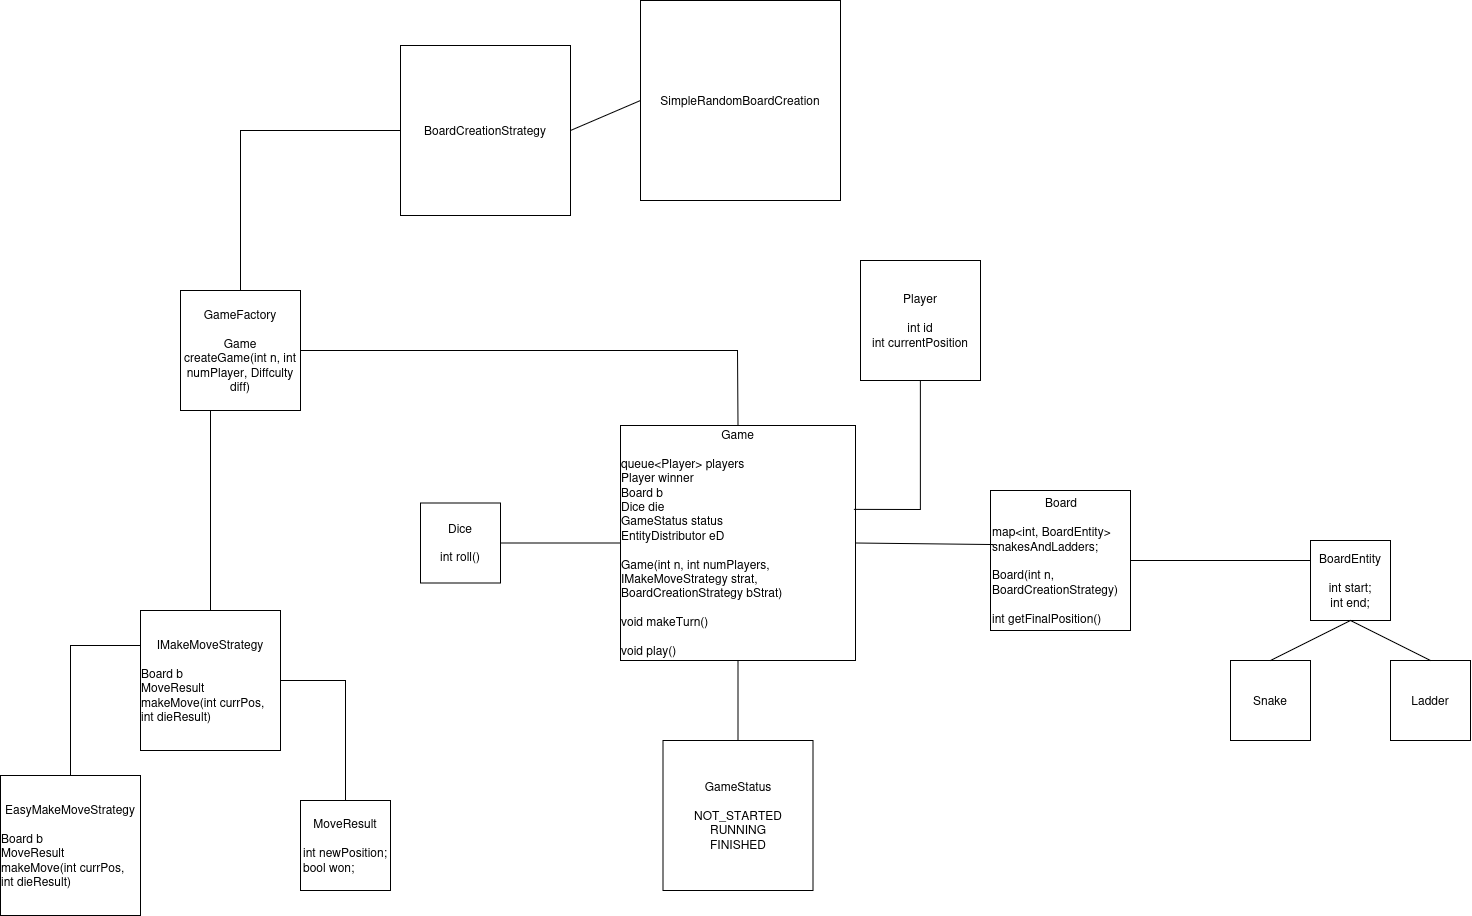

The diagram above was exported from draw.io. Its source (the exported page's mxGraphModel, read from the mxfile embedded in the PNG):
<mxGraphModel dx="2633" dy="941" grid="1" gridSize="10" guides="1" tooltips="1" connect="1" arrows="1" fold="1" page="1" pageScale="1" pageWidth="850" pageHeight="1100" math="0" shadow="0">
  <root>
    <mxCell id="0" />
    <mxCell id="1" parent="0" />
    <mxCell id="11fcpb8cYQJAjJEwEbRs-1" parent="1" style="whiteSpace=wrap;html=1;aspect=fixed;" value="&lt;div&gt;Game&lt;/div&gt;&lt;div&gt;&lt;br&gt;&lt;/div&gt;&lt;div align=&quot;left&quot;&gt;queue&amp;lt;Player&amp;gt; players&lt;/div&gt;&lt;div align=&quot;left&quot;&gt;Player winner&lt;/div&gt;&lt;div align=&quot;left&quot;&gt;Board b&lt;/div&gt;&lt;div align=&quot;left&quot;&gt;Dice die&lt;/div&gt;&lt;div align=&quot;left&quot;&gt;GameStatus status&lt;/div&gt;&lt;div align=&quot;left&quot;&gt;EntityDistributor eD&lt;/div&gt;&lt;div align=&quot;left&quot;&gt;&lt;br&gt;&lt;/div&gt;&lt;div align=&quot;left&quot;&gt;Game(int n, int numPlayers, IMakeMoveStrategy strat, BoardCreationStrategy bStrat)&lt;/div&gt;&lt;div align=&quot;left&quot;&gt;&lt;br&gt;&lt;/div&gt;&lt;div align=&quot;left&quot;&gt;void makeTurn()&lt;/div&gt;&lt;div align=&quot;left&quot;&gt;&lt;br&gt;&lt;/div&gt;&lt;div align=&quot;left&quot;&gt;void play()&lt;/div&gt;" vertex="1">
      <mxGeometry height="235" width="235" x="460" y="425" as="geometry" />
    </mxCell>
    <mxCell id="Y9CsUrEtzMgjIePBqXp2-2" parent="1" style="whiteSpace=wrap;html=1;aspect=fixed;" value="&lt;div&gt;Player&lt;/div&gt;&lt;div&gt;&lt;br&gt;&lt;/div&gt;&lt;div&gt;int id&lt;/div&gt;&lt;div&gt;int currentPosition&lt;/div&gt;" vertex="1">
      <mxGeometry height="120" width="120" x="700" y="260" as="geometry" />
    </mxCell>
    <mxCell id="Y9CsUrEtzMgjIePBqXp2-4" parent="1" style="whiteSpace=wrap;html=1;aspect=fixed;align=left;" value="&lt;div align=&quot;center&quot;&gt;Board&lt;/div&gt;&lt;div&gt;&lt;br&gt;&lt;/div&gt;&lt;div&gt;map&amp;lt;int, BoardEntity&amp;gt; snakesAndLadders;&lt;/div&gt;&lt;div&gt;&lt;br&gt;&lt;/div&gt;&lt;div&gt;Board(int n, BoardCreationStrategy)&lt;/div&gt;&lt;div&gt;&lt;br&gt;&lt;/div&gt;&lt;div&gt;int getFinalPosition()&lt;/div&gt;" vertex="1">
      <mxGeometry height="140" width="140" x="830" y="490" as="geometry" />
    </mxCell>
    <mxCell id="Y9CsUrEtzMgjIePBqXp2-18" edge="1" parent="1" source="11fcpb8cYQJAjJEwEbRs-1" style="endArrow=none;html=1;rounded=0;exitX=0.993;exitY=0.357;exitDx=0;exitDy=0;exitPerimeter=0;entryX=0.5;entryY=1;entryDx=0;entryDy=0;" target="Y9CsUrEtzMgjIePBqXp2-2" value="">
      <mxGeometry height="50" relative="1" width="50" as="geometry">
        <Array as="points">
          <mxPoint x="760" y="509" />
        </Array>
        <mxPoint x="730" y="570" as="sourcePoint" />
        <mxPoint x="780" y="500" as="targetPoint" />
      </mxGeometry>
    </mxCell>
    <mxCell id="Y9CsUrEtzMgjIePBqXp2-21" parent="1" style="whiteSpace=wrap;html=1;aspect=fixed;" value="&lt;div&gt;EasyMakeMoveStrategy&lt;/div&gt;&lt;div&gt;&lt;br&gt;&lt;/div&gt;&lt;div align=&quot;left&quot;&gt;Board b&lt;/div&gt;&lt;div align=&quot;left&quot;&gt;MoveResult makeMove(int currPos, int dieResult)&lt;/div&gt;" vertex="1">
      <mxGeometry height="140" width="140" x="-160" y="775" as="geometry" />
    </mxCell>
    <mxCell id="Y9CsUrEtzMgjIePBqXp2-25" edge="1" parent="1" source="11fcpb8cYQJAjJEwEbRs-1" style="endArrow=none;html=1;rounded=0;exitX=1;exitY=0.5;exitDx=0;exitDy=0;entryX=0.021;entryY=0.386;entryDx=0;entryDy=0;entryPerimeter=0;" target="Y9CsUrEtzMgjIePBqXp2-4" value="">
      <mxGeometry height="50" relative="1" width="50" as="geometry">
        <mxPoint x="620" y="521.52" as="sourcePoint" />
        <mxPoint x="827" y="530" as="targetPoint" />
      </mxGeometry>
    </mxCell>
    <mxCell id="CCaL6cEUAg00K-xLmQra-3" edge="1" parent="1" source="EyP0yIqAl_JaMwfGqIIW-8" style="endArrow=none;html=1;rounded=0;exitX=1;exitY=0.5;exitDx=0;exitDy=0;exitPerimeter=0;" target="11fcpb8cYQJAjJEwEbRs-1" value="">
      <mxGeometry height="50" relative="1" width="50" as="geometry">
        <mxPoint x="349.99999999999955" y="509.9999999999998" as="sourcePoint" />
        <mxPoint x="457" y="510" as="targetPoint" />
      </mxGeometry>
    </mxCell>
    <mxCell id="CCaL6cEUAg00K-xLmQra-4" parent="1" style="whiteSpace=wrap;html=1;aspect=fixed;" value="&lt;div&gt;IMakeMoveStrategy&lt;/div&gt;&lt;div&gt;&lt;br&gt;&lt;/div&gt;&lt;div align=&quot;left&quot;&gt;Board b&lt;/div&gt;&lt;div align=&quot;left&quot;&gt;MoveResult makeMove(int currPos, int dieResult)&lt;/div&gt;" vertex="1">
      <mxGeometry height="140" width="140" x="-20" y="610" as="geometry" />
    </mxCell>
    <mxCell id="CCaL6cEUAg00K-xLmQra-5" edge="1" parent="1" source="Y9CsUrEtzMgjIePBqXp2-21" style="endArrow=none;html=1;rounded=0;exitX=0.5;exitY=0;exitDx=0;exitDy=0;entryX=0;entryY=0.25;entryDx=0;entryDy=0;" target="CCaL6cEUAg00K-xLmQra-4" value="">
      <mxGeometry height="50" relative="1" width="50" as="geometry">
        <Array as="points">
          <mxPoint x="-90" y="645" />
        </Array>
        <mxPoint x="230" y="710" as="sourcePoint" />
        <mxPoint x="200" y="815" as="targetPoint" />
      </mxGeometry>
    </mxCell>
    <mxCell id="CCaL6cEUAg00K-xLmQra-8" parent="1" style="whiteSpace=wrap;html=1;aspect=fixed;" value="&lt;div&gt;MoveResult&lt;/div&gt;&lt;div align=&quot;left&quot;&gt;&lt;br&gt;&lt;/div&gt;&lt;div align=&quot;left&quot;&gt;int newPosition;&lt;/div&gt;&lt;div align=&quot;left&quot;&gt;bool won;&lt;/div&gt;" vertex="1">
      <mxGeometry height="90" width="90" x="140" y="800" as="geometry" />
    </mxCell>
    <mxCell id="CCaL6cEUAg00K-xLmQra-11" parent="1" style="whiteSpace=wrap;html=1;aspect=fixed;" value="&lt;div&gt;GameFactory&lt;/div&gt;&lt;div&gt;&lt;br&gt;&lt;/div&gt;&lt;div&gt;Game createGame(int n, int numPlayer, Diffculty diff)&lt;/div&gt;" vertex="1">
      <mxGeometry height="120" width="120" x="20" y="290" as="geometry" />
    </mxCell>
    <mxCell id="9zWfu2sSSeBGnNJc7qVM-10" edge="1" parent="1" source="CCaL6cEUAg00K-xLmQra-11" style="endArrow=none;html=1;rounded=0;exitX=1;exitY=0.5;exitDx=0;exitDy=0;entryX=0.5;entryY=0;entryDx=0;entryDy=0;" target="11fcpb8cYQJAjJEwEbRs-1" value="">
      <mxGeometry height="50" relative="1" width="50" as="geometry">
        <Array as="points">
          <mxPoint x="577" y="350" />
        </Array>
        <mxPoint x="650" y="460" as="sourcePoint" />
        <mxPoint x="700" y="410" as="targetPoint" />
      </mxGeometry>
    </mxCell>
    <mxCell id="9zWfu2sSSeBGnNJc7qVM-11" edge="1" parent="1" source="CCaL6cEUAg00K-xLmQra-4" style="endArrow=none;html=1;rounded=0;exitX=1;exitY=0.5;exitDx=0;exitDy=0;entryX=0.5;entryY=0;entryDx=0;entryDy=0;" target="CCaL6cEUAg00K-xLmQra-8" value="">
      <mxGeometry height="50" relative="1" width="50" as="geometry">
        <Array as="points">
          <mxPoint x="185" y="680" />
        </Array>
        <mxPoint x="160" y="450" as="sourcePoint" />
        <mxPoint x="210" y="400" as="targetPoint" />
      </mxGeometry>
    </mxCell>
    <mxCell id="9zWfu2sSSeBGnNJc7qVM-12" edge="1" parent="1" source="CCaL6cEUAg00K-xLmQra-4" style="endArrow=none;html=1;rounded=0;exitX=0.5;exitY=0;exitDx=0;exitDy=0;entryX=0.25;entryY=1;entryDx=0;entryDy=0;" target="CCaL6cEUAg00K-xLmQra-11" value="">
      <mxGeometry height="50" relative="1" width="50" as="geometry">
        <mxPoint x="680" y="500" as="sourcePoint" />
        <mxPoint x="730" y="450" as="targetPoint" />
      </mxGeometry>
    </mxCell>
    <mxCell id="EyP0yIqAl_JaMwfGqIIW-1" parent="1" style="whiteSpace=wrap;html=1;aspect=fixed;" value="&lt;div&gt;BoardEntity&lt;/div&gt;&lt;div&gt;&lt;br&gt;&lt;/div&gt;&lt;div&gt;int start;&lt;/div&gt;&lt;div&gt;int end;&lt;/div&gt;" vertex="1">
      <mxGeometry height="80" width="80" x="1150" y="540" as="geometry" />
    </mxCell>
    <mxCell id="EyP0yIqAl_JaMwfGqIIW-2" parent="1" style="whiteSpace=wrap;html=1;aspect=fixed;" value="Snake" vertex="1">
      <mxGeometry height="80" width="80" x="1070" y="660" as="geometry" />
    </mxCell>
    <mxCell id="EyP0yIqAl_JaMwfGqIIW-3" parent="1" style="whiteSpace=wrap;html=1;aspect=fixed;" value="Ladder" vertex="1">
      <mxGeometry height="80" width="80" x="1230" y="660" as="geometry" />
    </mxCell>
    <mxCell id="EyP0yIqAl_JaMwfGqIIW-4" edge="1" parent="1" source="EyP0yIqAl_JaMwfGqIIW-2" style="endArrow=none;html=1;rounded=0;exitX=0.5;exitY=0;exitDx=0;exitDy=0;entryX=0.5;entryY=1;entryDx=0;entryDy=0;" target="EyP0yIqAl_JaMwfGqIIW-1" value="">
      <mxGeometry height="50" relative="1" width="50" as="geometry">
        <mxPoint x="690" y="577.5" as="sourcePoint" />
        <mxPoint x="740" y="527.5" as="targetPoint" />
      </mxGeometry>
    </mxCell>
    <mxCell id="EyP0yIqAl_JaMwfGqIIW-5" edge="1" parent="1" source="EyP0yIqAl_JaMwfGqIIW-3" style="endArrow=none;html=1;rounded=0;exitX=0.5;exitY=0;exitDx=0;exitDy=0;entryX=0.5;entryY=1;entryDx=0;entryDy=0;" target="EyP0yIqAl_JaMwfGqIIW-1" value="">
      <mxGeometry height="50" relative="1" width="50" as="geometry">
        <mxPoint x="690" y="577.5" as="sourcePoint" />
        <mxPoint x="740" y="527.5" as="targetPoint" />
      </mxGeometry>
    </mxCell>
    <mxCell id="EyP0yIqAl_JaMwfGqIIW-6" edge="1" parent="1" source="Y9CsUrEtzMgjIePBqXp2-4" style="endArrow=none;html=1;rounded=0;exitX=1;exitY=0.5;exitDx=0;exitDy=0;entryX=0;entryY=0.25;entryDx=0;entryDy=0;" target="EyP0yIqAl_JaMwfGqIIW-1" value="">
      <mxGeometry height="50" relative="1" width="50" as="geometry">
        <mxPoint x="690" y="500" as="sourcePoint" />
        <mxPoint x="740" y="450" as="targetPoint" />
      </mxGeometry>
    </mxCell>
    <mxCell id="EyP0yIqAl_JaMwfGqIIW-8" parent="1" style="whiteSpace=wrap;html=1;aspect=fixed;" value="&lt;div&gt;Dice&lt;/div&gt;&lt;div&gt;&lt;br&gt;&lt;/div&gt;&lt;div&gt;int roll()&lt;/div&gt;" vertex="1">
      <mxGeometry height="80" width="80" x="260" y="502.5" as="geometry" />
    </mxCell>
    <mxCell id="EyP0yIqAl_JaMwfGqIIW-9" parent="1" style="whiteSpace=wrap;html=1;aspect=fixed;" value="&lt;div&gt;GameStatus&lt;/div&gt;&lt;div&gt;&lt;br&gt;&lt;/div&gt;&lt;div&gt;NOT_STARTED&lt;br&gt;RUNNING&lt;br&gt;FINISHED&lt;/div&gt;" vertex="1">
      <mxGeometry height="150" width="150" x="502.5" y="740" as="geometry" />
    </mxCell>
    <mxCell id="EyP0yIqAl_JaMwfGqIIW-10" edge="1" parent="1" source="EyP0yIqAl_JaMwfGqIIW-9" style="endArrow=none;html=1;rounded=0;exitX=0.5;exitY=0;exitDx=0;exitDy=0;entryX=0.5;entryY=1;entryDx=0;entryDy=0;" target="11fcpb8cYQJAjJEwEbRs-1" value="">
      <mxGeometry height="50" relative="1" width="50" as="geometry">
        <mxPoint x="620" y="550" as="sourcePoint" />
        <mxPoint x="670" y="500" as="targetPoint" />
      </mxGeometry>
    </mxCell>
    <mxCell id="EyP0yIqAl_JaMwfGqIIW-13" parent="1" style="whiteSpace=wrap;html=1;aspect=fixed;" value="BoardCreationStrategy" vertex="1">
      <mxGeometry height="170" width="170" x="240" y="45" as="geometry" />
    </mxCell>
    <mxCell id="EyP0yIqAl_JaMwfGqIIW-14" parent="1" style="whiteSpace=wrap;html=1;aspect=fixed;" value="SimpleRandomBoardCreation" vertex="1">
      <mxGeometry height="200" width="200" x="480" as="geometry" />
    </mxCell>
    <mxCell id="EyP0yIqAl_JaMwfGqIIW-15" edge="1" parent="1" source="EyP0yIqAl_JaMwfGqIIW-13" style="endArrow=none;html=1;rounded=0;exitX=1;exitY=0.5;exitDx=0;exitDy=0;entryX=0;entryY=0.5;entryDx=0;entryDy=0;" target="EyP0yIqAl_JaMwfGqIIW-14" value="">
      <mxGeometry height="50" relative="1" width="50" as="geometry">
        <mxPoint x="400" y="530" as="sourcePoint" />
        <mxPoint x="450" y="480" as="targetPoint" />
      </mxGeometry>
    </mxCell>
    <mxCell id="CUrwtSPukafke5KJDQCv-1" edge="1" parent="1" source="CCaL6cEUAg00K-xLmQra-11" style="endArrow=none;html=1;rounded=0;exitX=0.5;exitY=0;exitDx=0;exitDy=0;entryX=0;entryY=0.5;entryDx=0;entryDy=0;" target="EyP0yIqAl_JaMwfGqIIW-13" value="">
      <mxGeometry height="50" relative="1" width="50" as="geometry">
        <Array as="points">
          <mxPoint x="80" y="130" />
        </Array>
        <mxPoint x="550" y="490" as="sourcePoint" />
        <mxPoint x="600" y="440" as="targetPoint" />
      </mxGeometry>
    </mxCell>
  </root>
</mxGraphModel>